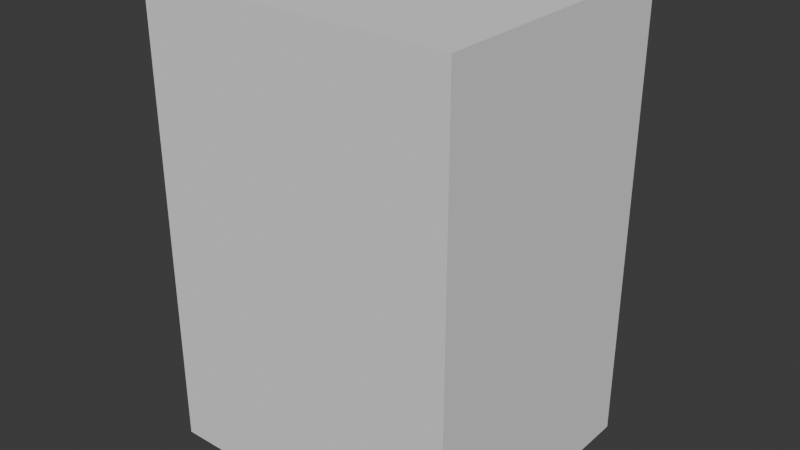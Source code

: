 # Source: Wardrobe.blend  (saved by Blender 5.2.44; exported with 4.5.12 LTS)
import bpy
from mathutils import Matrix  # noqa: F401  (used for matrix-valued properties, if any)

bpy.ops.wm.read_factory_settings(use_empty=True)
scene = bpy.context.scene
scene.name = 'Scene'

# ---- collections
col_collection = bpy.data.collections.new('Collection'); scene.collection.children.link(col_collection)

# ---- world
world_world = bpy.data.worlds.new('World'); scene.world = world_world
world_world.use_nodes = True; world_world.node_tree.nodes.clear()
_N = world_world.node_tree.nodes; _L = world_world.node_tree.links
n0 = _N.new('ShaderNodeOutputWorld'); n0.name = 'World Output'; n0.location = (200, 100)
n1 = _N.new('ShaderNodeBackground'); n1.name = 'Background'; n1.location = (-200, 100)
n1.inputs[0].default_value = (0.05088, 0.05088, 0.05088, 1.0)
_L.new(n1.outputs[0], n0.inputs[0])
n0.is_active_output = True
world_world.color = (0.05088, 0.05088, 0.05088)
world_world.sun_shadow_jitter_overblur = 0.0

# ---- meshes
me_cube_001 = bpy.data.meshes.new('Cube.001')
me_cube_001.from_pydata([(-1.0, -0.1866, -1.0), (-1.0, -0.1866, 1.0), (-0.8343, -0.09374, 0.8976), (-1.0, 1.0, -1.0), (-1.0, 1.0, 1.0), (1.0, -0.1866, -1.0), (0.8343, -0.09374, 0.8976), (1.0, -0.1866, 1.0), (1.0, 1.0, -1.0), (1.0, 1.0, 1.0), (-0.8343, 1.0, -1.0), (0.8343, 1.0, -1.0), (0.8343, 1.0, 0.8976), (-0.8343, 1.0, 0.8976), (-0.8343, -0.09374, -1.0), (0.8343, -0.09374, -1.0), (-0.7963, 0.934, -0.9341), (0.7963, 0.934, -0.9341), (-0.7963, 0.934, 0.91), (0.7963, 0.934, 0.91), (-0.5257, 0.9784, -0.9341), (-0.5359, 0.9784, -0.9341), (-0.5308, 0.9788, -0.9341), (-0.2603, 0.9349, -0.9341), (-0.2705, 0.9349, -0.9341), (-0.2654, 0.9345, -0.9341), (0.005087, 0.9784, -0.9341), (-0.005087, 0.9784, -0.9341), (2.373e-08, 0.9788, -0.9341), (0.2705, 0.9349, -0.9341), (0.2603, 0.9349, -0.9341), (0.2654, 0.9345, -0.9341), (0.5359, 0.9784, -0.9341), (0.5257, 0.9784, -0.9341), (0.5308, 0.9788, -0.9341), (0.5257, 0.9784, 0.91), (0.5359, 0.9784, 0.91), (0.5308, 0.9788, 0.91), (0.2603, 0.9349, 0.91), (0.2705, 0.9349, 0.91), (0.2654, 0.9345, 0.91), (-0.005087, 0.9784, 0.91), (0.005087, 0.9784, 0.91), (-2.373e-08, 0.9788, 0.91), (-0.2705, 0.9349, 0.91), (-0.2603, 0.9349, 0.91), (-0.2654, 0.9345, 0.91), (-0.5359, 0.9784, 0.91), (-0.5257, 0.9784, 0.91), (-0.5308, 0.9788, 0.91), (-0.7963, 0.92, -0.9341), (0.7963, 0.92, -0.9341), (-0.7963, 0.92, 0.91), (0.7963, 0.92, 0.91), (-0.5257, 0.9644, -0.9341), (-0.5359, 0.9644, -0.9341), (-0.5308, 0.9648, -0.9341), (-0.2603, 0.9209, -0.9341), (-0.2705, 0.9209, -0.9341), (-0.2654, 0.9205, -0.9341), (0.005087, 0.9644, -0.9341), (-0.005087, 0.9644, -0.9341), (2.373e-08, 0.9648, -0.9341), (0.2705, 0.9209, -0.9341), (0.2603, 0.9209, -0.9341), (0.2654, 0.9205, -0.9341), (0.5359, 0.9644, -0.9341), (0.5257, 0.9644, -0.9341), (0.5308, 0.9648, -0.9341), (0.5257, 0.9644, 0.91), (0.5359, 0.9644, 0.91), (0.5308, 0.9648, 0.91), (0.2603, 0.9209, 0.91), (0.2705, 0.9209, 0.91), (0.2654, 0.9205, 0.91), (-0.005087, 0.9644, 0.91), (0.005087, 0.9644, 0.91), (-2.373e-08, 0.9648, 0.91), (-0.2705, 0.9209, 0.91), (-0.2603, 0.9209, 0.91), (-0.2654, 0.9205, 0.91), (-0.5359, 0.9644, 0.91), (-0.5257, 0.9644, 0.91), (-0.5308, 0.9648, 0.91)], [], [(0, 1, 4, 3), (10, 3, 4, 9, 8, 11, 12, 13), (8, 9, 7, 5), (5, 7, 1, 0), (11, 8, 5, 0, 3, 10, 14, 15), (9, 4, 1, 7), (10, 13, 2, 14), (6, 12, 11, 15), (14, 2, 6, 15), (6, 2, 13, 12), (20, 22, 49, 48), (22, 21, 47, 49), (23, 25, 46, 45), (25, 24, 44, 46), (26, 28, 43, 42), (28, 27, 41, 43), (29, 31, 40, 39), (31, 30, 38, 40), (32, 34, 37, 36), (34, 33, 35, 37), (16, 18, 47, 21), (20, 48, 44, 24), (23, 45, 41, 27), (26, 42, 38, 30), (29, 39, 35, 33), (32, 36, 19, 17), (54, 82, 83, 56), (56, 83, 81, 55), (57, 79, 80, 59), (59, 80, 78, 58), (60, 76, 77, 62), (62, 77, 75, 61), (63, 73, 74, 65), (65, 74, 72, 64), (66, 70, 71, 68), (68, 71, 69, 67), (50, 55, 81, 52), (54, 58, 78, 82), (57, 61, 75, 79), (60, 64, 72, 76), (63, 67, 69, 73), (66, 51, 53, 70), (45, 46, 80, 79), (47, 18, 52, 81), (39, 40, 74, 73), (20, 24, 58, 54), (24, 25, 59, 58), (44, 48, 82, 78), (18, 16, 50, 52), (30, 31, 65, 64), (46, 44, 78, 80), (23, 27, 61, 57), (17, 19, 53, 51), (40, 38, 72, 74), (41, 45, 79, 75), (22, 20, 54, 56), (28, 26, 60, 62), (26, 30, 64, 60), (34, 32, 66, 68), (38, 42, 76, 72), (48, 49, 83, 82), (42, 43, 77, 76), (29, 33, 67, 63), (36, 37, 71, 70), (35, 39, 73, 69), (21, 22, 56, 55), (27, 28, 62, 61), (32, 17, 51, 66), (49, 47, 81, 83), (33, 34, 68, 67), (43, 41, 75, 77), (19, 36, 70, 53), (37, 35, 69, 71), (25, 23, 57, 59), (31, 29, 63, 65), (16, 21, 55, 50)])
_uv = me_cube_001.uv_layers.new(name='UVMap')
_uv.uv.foreach_set('vector', [0.375, 0.0, 0.625, 0.0, 0.625, 0.25, 0.375, 0.25, 0.375, 0.2707, 0.375, 0.25, 0.625, 0.25, 0.625, 0.5, 0.375, 0.5, 0.375, 0.4793, 0.6122, 0.4793, 0.6122, 0.2707, 0.375, 0.5, 0.625, 0.5, 0.625, 0.75, 0.375, 0.75, 0.375, 0.75, 0.625, 0.75, 0.625, 1.0, 0.375, 1.0, 0.3543, 0.5, 0.375, 0.5, 0.375, 0.75, 0.125, 0.75, 0.125, 0.5, 0.1457, 0.5, 0.1457, 0.7304, 0.3543, 0.7304, 0.625, 0.5, 0.875, 0.5, 0.875, 0.75, 0.625, 0.75, 0.3759, 0.242, 0.625, 0.242, 0.625, 0.0, 0.3759, 0.0, 0.625, 0.75, 0.625, 0.508, 0.3759, 0.508, 0.3759, 0.75, 0.3759, 1.0, 0.625, 1.0, 0.625, 0.75, 0.3759, 0.75, 0.625, 0.75, 0.875, 0.75, 0.875, 0.508, 0.625, 0.508, 0.1699, 0.0, 0.1667, 0.0, 0.1667, 1.0, 0.1699, 1.0, 0.1667, 0.0, 0.1635, 0.0, 0.1635, 1.0, 0.1667, 1.0, 0.3365, 0.0, 0.3333, 0.0, 0.3333, 1.0, 0.3365, 1.0, 0.3333, 0.0, 0.3301, 0.0, 0.3301, 1.0, 0.3333, 1.0, 0.5032, 0.0, 0.5, 0.0, 0.5, 1.0, 0.5032, 1.0, 0.5, 0.0, 0.4968, 0.0, 0.4968, 1.0, 0.5, 1.0, 0.6699, 0.0, 0.6667, 0.0, 0.6667, 1.0, 0.6699, 1.0, 0.6667, 0.0, 0.6635, 0.0, 0.6635, 1.0, 0.6667, 1.0, 0.8365, 0.0, 0.8333, 0.0, 0.8333, 1.0, 0.8365, 1.0, 0.8333, 0.0, 0.8301, 0.0, 0.8301, 1.0, 0.8333, 1.0, 0.0, 0.0, 0.0, 1.0, 0.1635, 1.0, 0.1635, 0.0, 0.1699, 0.0, 0.1699, 1.0, 0.3301, 1.0, 0.3301, 0.0, 0.3365, 0.0, 0.3365, 1.0, 0.4968, 1.0, 0.4968, 0.0, 0.5032, 0.0, 0.5032, 1.0, 0.6635, 1.0, 0.6635, 0.0, 0.6699, 0.0, 0.6699, 1.0, 0.8301, 1.0, 0.8301, 0.0, 0.8365, 0.0, 0.8365, 1.0, 1.0, 1.0, 1.0, 0.0, 0.1699, 0.0, 0.1699, 1.0, 0.1667, 1.0, 0.1667, 0.0, 0.1667, 0.0, 0.1667, 1.0, 0.1635, 1.0, 0.1635, 0.0, 0.3365, 0.0, 0.3365, 1.0, 0.3333, 1.0, 0.3333, 0.0, 0.3333, 0.0, 0.3333, 1.0, 0.3301, 1.0, 0.3301, 0.0, 0.5032, 0.0, 0.5032, 1.0, 0.5, 1.0, 0.5, 0.0, 0.5, 0.0, 0.5, 1.0, 0.4968, 1.0, 0.4968, 0.0, 0.6699, 0.0, 0.6699, 1.0, 0.6667, 1.0, 0.6667, 0.0, 0.6667, 0.0, 0.6667, 1.0, 0.6635, 1.0, 0.6635, 0.0, 0.8365, 0.0, 0.8365, 1.0, 0.8333, 1.0, 0.8333, 0.0, 0.8333, 0.0, 0.8333, 1.0, 0.8301, 1.0, 0.8301, 0.0, 0.0, 0.0, 0.1635, 0.0, 0.1635, 1.0, 0.0, 1.0, 0.1699, 0.0, 0.3301, 0.0, 0.3301, 1.0, 0.1699, 1.0, 0.3365, 0.0, 0.4968, 0.0, 0.4968, 1.0, 0.3365, 1.0, 0.5032, 0.0, 0.6635, 0.0, 0.6635, 1.0, 0.5032, 1.0, 0.6699, 0.0, 0.8301, 0.0, 0.8301, 1.0, 0.6699, 1.0, 0.8365, 0.0, 1.0, 0.0, 1.0, 1.0, 0.8365, 1.0, 0.3365, 1.0, 0.3333, 1.0, 0.3333, 1.0, 0.3365, 1.0, 0.1635, 1.0, 0.0, 1.0, 0.0, 1.0, 0.1635, 1.0, 0.6699, 1.0, 0.6667, 1.0, 0.6667, 1.0, 0.6699, 1.0, 0.1699, 0.0, 0.3301, 0.0, 0.3301, 0.0, 0.1699, 0.0, 0.3301, 0.0, 0.3333, 0.0, 0.3333, 0.0, 0.3301, 0.0, 0.3301, 1.0, 0.1699, 1.0, 0.1699, 1.0, 0.3301, 1.0, 0.0, 1.0, 0.0, 0.0, 0.0, 0.0, 0.0, 1.0, 0.6635, 0.0, 0.6667, 0.0, 0.6667, 0.0, 0.6635, 0.0, 0.3333, 1.0, 0.3301, 1.0, 0.3301, 1.0, 0.3333, 1.0, 0.3365, 0.0, 0.4968, 0.0, 0.4968, 0.0, 0.3365, 0.0, 1.0, 0.0, 1.0, 1.0, 1.0, 1.0, 1.0, 0.0, 0.6667, 1.0, 0.6635, 1.0, 0.6635, 1.0, 0.6667, 1.0, 0.4968, 1.0, 0.3365, 1.0, 0.3365, 1.0, 0.4968, 1.0, 0.1667, 0.0, 0.1699, 0.0, 0.1699, 0.0, 0.1667, 0.0, 0.5, 0.0, 0.5032, 0.0, 0.5032, 0.0, 0.5, 0.0, 0.5032, 0.0, 0.6635, 0.0, 0.6635, 0.0, 0.5032, 0.0, 0.8333, 0.0, 0.8365, 0.0, 0.8365, 0.0, 0.8333, 0.0, 0.6635, 1.0, 0.5032, 1.0, 0.5032, 1.0, 0.6635, 1.0, 0.1699, 1.0, 0.1667, 1.0, 0.1667, 1.0, 0.1699, 1.0, 0.5032, 1.0, 0.5, 1.0, 0.5, 1.0, 0.5032, 1.0, 0.6699, 0.0, 0.8301, 0.0, 0.8301, 0.0, 0.6699, 0.0, 0.8365, 1.0, 0.8333, 1.0, 0.8333, 1.0, 0.8365, 1.0, 0.8301, 1.0, 0.6699, 1.0, 0.6699, 1.0, 0.8301, 1.0, 0.1635, 0.0, 0.1667, 0.0, 0.1667, 0.0, 0.1635, 0.0, 0.4968, 0.0, 0.5, 0.0, 0.5, 0.0, 0.4968, 0.0, 0.8365, 0.0, 1.0, 0.0, 1.0, 0.0, 0.8365, 0.0, 0.1667, 1.0, 0.1635, 1.0, 0.1635, 1.0, 0.1667, 1.0, 0.8301, 0.0, 0.8333, 0.0, 0.8333, 0.0, 0.8301, 0.0, 0.5, 1.0, 0.4968, 1.0, 0.4968, 1.0, 0.5, 1.0, 1.0, 1.0, 0.8365, 1.0, 0.8365, 1.0, 1.0, 1.0, 0.8333, 1.0, 0.8301, 1.0, 0.8301, 1.0, 0.8333, 1.0, 0.3333, 0.0, 0.3365, 0.0, 0.3365, 0.0, 0.3333, 0.0, 0.6667, 0.0, 0.6699, 0.0, 0.6699, 0.0, 0.6667, 0.0, 0.0, 0.0, 0.1635, 0.0, 0.1635, 0.0, 0.0, 0.0])
me_cube_001.materials.append(None)
me_cube_001.update()
me_plane_001 = bpy.data.meshes.new('Plane.001')
me_plane_001.from_pydata([(-0.7411, -1.129, 0.988), (-0.7346, -1.135, 0.988), (-0.7346, -1.129, 0.9945), (-0.7392, -1.133, 0.988), (-0.7383, -1.133, 0.9918), (-0.7346, -1.133, 0.9926), (-0.7392, -1.129, 0.9926), (0.7346, -1.129, 0.9945), (0.7346, -1.135, 0.988), (0.7411, -1.129, 0.988), (0.7346, -1.133, 0.9926), (0.7383, -1.133, 0.9918), (0.7392, -1.133, 0.988), (0.7392, -1.129, 0.9926), (-0.7411, -1.129, 0.4839), (-0.7346, -1.129, 0.4775), (-0.7346, -1.135, 0.4839), (-0.7392, -1.129, 0.4794), (-0.7383, -1.133, 0.4802), (-0.7346, -1.133, 0.4794), (-0.7392, -1.133, 0.4839), (0.7411, -1.129, 0.4839), (0.7346, -1.135, 0.4839), (0.7346, -1.129, 0.4775), (0.7392, -1.133, 0.4839), (0.7383, -1.133, 0.4802), (0.7346, -1.133, 0.4794), (0.7392, -1.129, 0.4794), (-0.7411, -1.138, 0.988), (-0.7346, -1.138, 0.9945), (-0.7346, -1.131, 0.988), (-0.7392, -1.138, 0.9926), (-0.7383, -1.134, 0.9918), (-0.7346, -1.133, 0.9926), (-0.7392, -1.133, 0.988), (0.7346, -1.138, 0.9945), (0.7411, -1.138, 0.988), (0.7346, -1.131, 0.988), (0.7392, -1.138, 0.9926), (0.7383, -1.134, 0.9918), (0.7392, -1.133, 0.988), (0.7346, -1.133, 0.9926), (-0.7411, -1.138, 0.4839), (-0.7346, -1.131, 0.4839), (-0.7346, -1.138, 0.4775), (-0.7392, -1.133, 0.4839), (-0.7383, -1.134, 0.4802), (-0.7346, -1.133, 0.4794), (-0.7392, -1.138, 0.4794), (0.7411, -1.138, 0.4839), (0.7346, -1.138, 0.4775), (0.7346, -1.131, 0.4839), (0.7392, -1.138, 0.4794), (0.7383, -1.134, 0.4802), (0.7346, -1.133, 0.4794), (0.7392, -1.133, 0.4839)], [], [(0, 3, 4, 6), (1, 5, 4, 3), (2, 6, 4, 5), (7, 10, 11, 13), (8, 12, 11, 10), (9, 13, 11, 12), (14, 17, 18, 20), (15, 19, 18, 17), (16, 20, 18, 19), (21, 24, 25, 27), (22, 26, 25, 24), (23, 27, 25, 26), (28, 31, 32, 34), (29, 33, 32, 31), (30, 34, 32, 33), (35, 38, 39, 41), (36, 40, 39, 38), (37, 41, 39, 40), (42, 45, 46, 48), (43, 47, 46, 45), (44, 48, 46, 47), (49, 52, 53, 55), (50, 54, 53, 52), (51, 55, 53, 54), (16, 1, 3, 20), (20, 3, 0, 14), (1, 8, 10, 5), (5, 10, 7, 2), (8, 22, 24, 12), (12, 24, 21, 9), (22, 16, 19, 26), (26, 19, 15, 23), (42, 28, 34, 45), (45, 34, 30, 43), (29, 35, 41, 33), (33, 41, 37, 30), (36, 49, 55, 40), (40, 55, 51, 37), (50, 44, 47, 54), (54, 47, 43, 51), (14, 42, 48, 17), (17, 48, 44, 15), (49, 21, 27, 52), (52, 27, 23, 50), (9, 36, 38, 13), (13, 38, 35, 7), (28, 0, 6, 31), (31, 6, 2, 29), (14, 0, 28, 42), (1, 16, 22, 8), (2, 7, 35, 29), (9, 21, 49, 36), (23, 15, 44, 50), (30, 37, 51, 43)])
_uv = me_plane_001.uv_layers.new(name='UVMap')
_uv.uv.foreach_set('vector', [0.0, 0.01247, 0.0, 0.01247, 0.0006128, 0.001757, 0.0, 0.0, 0.00435, 0.01247, 0.00435, 0.0, 0.0006128, 0.001757, 0.0, 0.01247, 0.00435, 0.0, 0.0, 0.0, 0.0006128, 0.001757, 0.00435, 0.0, 0.9957, 0.0, 0.9957, 0.0, 0.9994, 0.001757, 1.0, 0.0, 0.9957, 0.01247, 1.0, 0.01247, 0.9994, 0.001757, 0.9957, 0.0, 1.0, 0.01247, 1.0, 0.0, 0.9994, 0.001757, 1.0, 0.01247, 0.0, 0.9875, 0.0, 1.0, 0.0006128, 0.9982, 0.0, 0.9875, 0.00435, 1.0, 0.00435, 1.0, 0.0006128, 0.9982, 0.0, 1.0, 0.00435, 0.9875, 0.0, 0.9875, 0.0006128, 0.9982, 0.00435, 1.0, 1.0, 0.9875, 1.0, 0.9875, 0.9994, 0.9982, 1.0, 1.0, 0.9957, 0.9875, 0.9957, 1.0, 0.9994, 0.9982, 1.0, 0.9875, 0.9957, 1.0, 1.0, 1.0, 0.9994, 0.9982, 0.9957, 1.0, 0.0, 0.01247, 0.0, 0.0, 0.0006128, 0.001757, 0.0, 0.01247, 0.00435, 0.0, 0.00435, 0.0, 0.0006128, 0.001757, 0.0, 0.0, 0.00435, 0.01247, 0.0, 0.01247, 0.0006128, 0.001757, 0.00435, 0.0, 0.9957, 0.0, 1.0, 0.0, 0.9994, 0.001757, 0.9957, 0.0, 1.0, 0.01247, 1.0, 0.01247, 0.9994, 0.001757, 1.0, 0.0, 0.9957, 0.01247, 0.9957, 0.0, 0.9994, 0.001757, 1.0, 0.01247, 0.0, 0.9875, 0.0, 0.9875, 0.0006128, 0.9982, 0.0, 1.0, 0.00435, 0.9875, 0.00435, 1.0, 0.0006128, 0.9982, 0.0, 0.9875, 0.00435, 1.0, 0.0, 1.0, 0.0006128, 0.9982, 0.00435, 1.0, 1.0, 0.9875, 1.0, 1.0, 0.9994, 0.9982, 1.0, 0.9875, 0.9957, 1.0, 0.9957, 1.0, 0.9994, 0.9982, 1.0, 1.0, 0.9957, 0.9875, 1.0, 0.9875, 0.9994, 0.9982, 0.9957, 1.0, 0.00435, 0.9875, 0.00435, 0.01247, 0.0, 0.01247, 0.0, 0.9875, 0.0, 0.9875, 0.0, 0.01247, 0.0, 0.01247, 0.0, 0.9875, 0.00435, 0.01247, 0.9957, 0.01247, 0.9957, 0.0, 0.00435, 0.0, 0.00435, 0.0, 0.9957, 0.0, 0.9957, 0.0, 0.00435, 0.0, 0.9957, 0.01247, 0.9957, 0.9875, 1.0, 0.9875, 1.0, 0.01247, 1.0, 0.01247, 1.0, 0.9875, 1.0, 0.9875, 1.0, 0.01247, 0.9957, 0.9875, 0.00435, 0.9875, 0.00435, 1.0, 0.9957, 1.0, 0.9957, 1.0, 0.00435, 1.0, 0.00435, 1.0, 0.9957, 1.0, 0.0, 0.9875, 0.0, 0.01247, 0.0, 0.01247, 0.0, 0.9875, 0.0, 0.9875, 0.0, 0.01247, 0.00435, 0.01247, 0.00435, 0.9875, 0.00435, 0.0, 0.9957, 0.0, 0.9957, 0.0, 0.00435, 0.0, 0.00435, 0.0, 0.9957, 0.0, 0.9957, 0.01247, 0.00435, 0.01247, 1.0, 0.01247, 1.0, 0.9875, 1.0, 0.9875, 1.0, 0.01247, 1.0, 0.01247, 1.0, 0.9875, 0.9957, 0.9875, 0.9957, 0.01247, 0.9957, 1.0, 0.00435, 1.0, 0.00435, 1.0, 0.9957, 1.0, 0.9957, 1.0, 0.00435, 1.0, 0.00435, 0.9875, 0.9957, 0.9875, 0.0, 0.9875, 0.0, 0.9875, 0.0, 1.0, 0.0, 1.0, 0.0, 1.0, 0.0, 1.0, 0.00435, 1.0, 0.00435, 1.0, 1.0, 0.9875, 1.0, 0.9875, 1.0, 1.0, 1.0, 1.0, 1.0, 1.0, 1.0, 1.0, 0.9957, 1.0, 0.9957, 1.0, 1.0, 0.01247, 1.0, 0.01247, 1.0, 0.0, 1.0, 0.0, 1.0, 0.0, 1.0, 0.0, 0.9957, 0.0, 0.9957, 0.0, 0.0, 0.01247, 0.0, 0.01247, 0.0, 0.0, 0.0, 0.0, 0.0, 0.0, 0.0, 0.0, 0.00435, 0.0, 0.00435, 0.0, 0.0, 0.9875, 0.0, 0.01247, 0.0, 0.01247, 0.0, 0.9875, 0.00435, 0.01247, 0.00435, 0.9875, 0.9957, 0.9875, 0.9957, 0.01247, 0.00435, 0.0, 0.9957, 0.0, 0.9957, 0.0, 0.00435, 0.0, 1.0, 0.01247, 1.0, 0.9875, 1.0, 0.9875, 1.0, 0.01247, 0.9957, 1.0, 0.00435, 1.0, 0.00435, 1.0, 0.9957, 1.0, 0.00435, 0.01247, 0.9957, 0.01247, 0.9957, 0.9875, 0.00435, 0.9875])
me_plane_001.update()

# ---- objects
ob_budka_col = bpy.data.objects.new('Budka-col', me_cube_001)
ob_carpet = bpy.data.objects.new('Carpet', me_plane_001)

# ---- transforms, parenting, visibility, modifiers, constraints
ob_budka_col.location = (0.0, -0.4056, 1.001)
ob_budka_col.scale = (0.684, 1.0, 1.0)
ob_carpet.location = (0.0, 0.5398, 1.016)
ob_carpet.rotation_euler = (1.571, -0.0, 0.0)
ob_carpet.scale = (0.5446, 0.8949, 1.0)

# ---- collection membership
col_collection.objects.link(ob_budka_col)
col_collection.objects.link(ob_carpet)

# ---- scene / render settings (as saved in the file)
scene.frame_start = 1; scene.frame_end = 250; scene.frame_set(1)
scene.render.engine = 'BLENDER_EEVEE_NEXT'
scene.render.bake_bias = 0.0
scene.render.bake_samples = 0
scene.cycles.sampling_pattern = 'TABULATED_SOBOL'
scene.eevee.use_volume_custom_range = False
scene.eevee.fast_gi_thickness_far = 0.0
bpy.context.view_layer.update()

# ---- added for rendering (the .blend has no active camera and no usable light): camera, sun
cam_auto = bpy.data.cameras.new('AutoCamera')
cam_auto.lens = 50.0
cam_auto.sensor_width = 36.0
cam_auto.clip_end = 1000.0
ob_auto_camera = bpy.data.objects.new('AutoCamera', cam_auto)
scene.collection.objects.link(ob_auto_camera)
ob_auto_camera.location = (2.49833, -2.99695, 2.99802)
ob_auto_camera.rotation_euler = (1.09748, -7.21219e-08, 0.694738)
scene.camera = ob_auto_camera
light_auto_sun = bpy.data.lights.new('AutoSun', 'SUN')
light_auto_sun.energy = 3.0
light_auto_sun.angle = 0.0523599
ob_auto_sun = bpy.data.objects.new('AutoSun', light_auto_sun)
scene.collection.objects.link(ob_auto_sun)
ob_auto_sun.rotation_euler = (0.872665, 0.174533, 0.523599)
bpy.context.view_layer.update()

